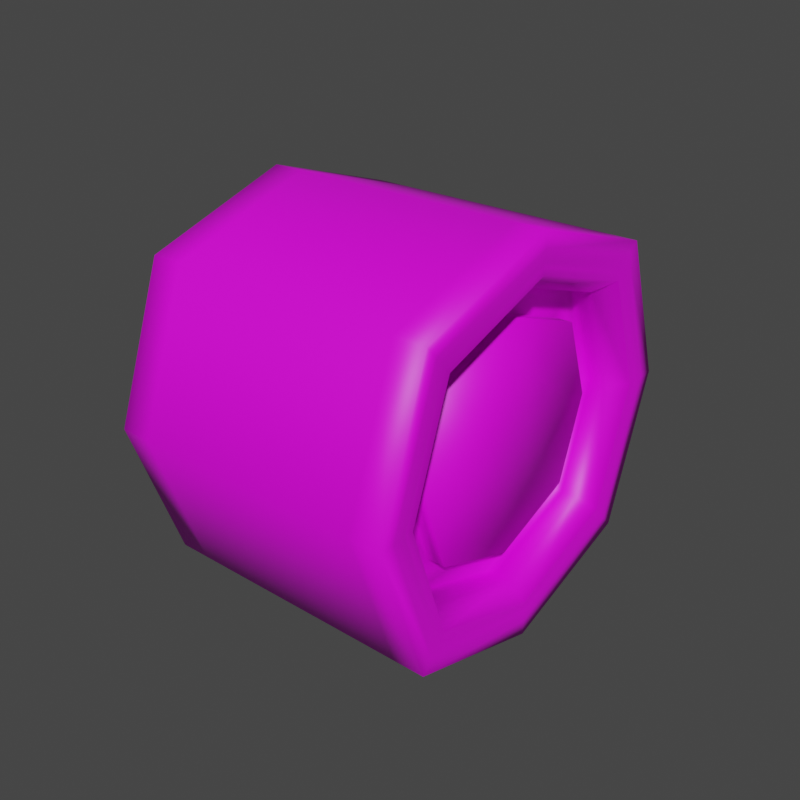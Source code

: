 # Source: 1.blend  (saved by Blender 3.2.14; exported with 4.5.12 LTS)
import bpy
from mathutils import Matrix  # noqa: F401  (used for matrix-valued properties, if any)

bpy.ops.wm.read_factory_settings(use_empty=True)
scene = bpy.context.scene
scene.name = 'Scene'

# ---- images (referenced by path relative to the original .blend; pixels are not part of the script)
import os
ASSET_DIR = os.environ.get("B2B_ASSET_DIR", "")  # directory of the original .blend (textures are referenced by path, not embedded)
HERE = os.path.dirname(os.path.abspath(__file__))  # packed textures are extracted next to this script under _unpacked/

def load_image(name, relpath, width, height, colorspace="sRGB"):
    """Load a texture the original file referenced (path relative to the .blend, or extracted next to this script)."""
    p = next((c for c in (os.path.join(HERE, relpath), os.path.join(ASSET_DIR, relpath)) if relpath and os.path.exists(c)), "")
    if p:
        img = bpy.data.images.load(p, check_existing=True)
        img.name = name
    else:  # same state as the original file: an image datablock whose file is absent (Cycles renders it pink)
        img = bpy.data.images.new(name, width, height)
        img.source = "FILE"
        img.filepath = "//" + (relpath or name)
    img.colorspace_settings.name = colorspace
    return img
img_wheel1 = load_image('Wheel1', 'Wheel1.png', 1024, 1024, 'sRGB')

# ---- materials (node trees are filled in below, after node groups)
mat_material_001 = bpy.data.materials.new('Material.001')
mat_material_001.use_transparent_shadow = False

# ---- material node trees
mat_material_001.use_nodes = True; mat_material_001.node_tree.nodes.clear()
_N = mat_material_001.node_tree.nodes; _L = mat_material_001.node_tree.links
n0 = _N.new('ShaderNodeBsdfPrincipled'); n0.name = 'Principled BSDF'; n0.location = (10, 300)
n0.distribution = 'GGX'
n0.subsurface_method = 'RANDOM_WALK_SKIN'
n0.inputs[3].default_value = 1.45
n0.inputs[27].default_value = (0.0, 0.0, 0.0, 1.0)
n0.inputs[28].default_value = 1.0
n1 = _N.new('ShaderNodeOutputMaterial'); n1.name = 'Material Output'; n1.location = (300, 300)
n2 = _N.new('ShaderNodeTexImage'); n2.name = 'Image Texture'; n2.location = (-369, 100)
n2.image = img_wheel1
_L.new(n0.outputs[0], n1.inputs[0])
_L.new(n2.outputs[0], n0.inputs[0])
n1.is_active_output = True

# ---- world
world_world = bpy.data.worlds.new('World'); scene.world = world_world
world_world.use_nodes = True; world_world.node_tree.nodes.clear()
_N = world_world.node_tree.nodes; _L = world_world.node_tree.links
n0 = _N.new('ShaderNodeOutputWorld'); n0.name = 'World Output'; n0.location = (300, 300)
n1 = _N.new('ShaderNodeBackground'); n1.name = 'Background'; n1.location = (10, 300)
n1.inputs[0].default_value = (0.05088, 0.05088, 0.05088, 1.0)
_L.new(n1.outputs[0], n0.inputs[0])
n0.is_active_output = True
world_world.color = (0.05088, 0.05088, 0.05088)
world_world.use_sun_shadow = False
world_world.sun_shadow_jitter_overblur = 0.0

# ---- meshes
me_cube_001 = bpy.data.meshes.new('Cube.001')
me_cube_001.from_pydata([(-1.0, -0.8163, -0.7979), (-1.0, -0.8172, 0.7976), (-1.0, 0.8163, -0.7979), (-1.0, 0.8172, 0.7976), (1.0, -0.8163, -0.7979), (1.0, -0.8172, 0.7976), (1.0, 0.8163, -0.7979), (1.0, 0.8172, 0.7976), (-1.0, -1.098, 0.009385), (-1.0, 1.098, 0.009385), (1.0, 1.098, 0.009385), (1.0, -1.098, 0.009385), (-1.0, -1.571e-09, -1.073), (-1.0, -1.571e-09, 1.073), (1.0, 1.571e-09, -1.073), (1.0, 1.571e-09, 1.073), (-1.0, 0.0, -1.218), (-1.0, -0.9239, -0.9163), (-1.0, -1.247, 0.009862), (-1.0, -0.9243, 0.9162), (-1.0, 0.0, 1.218), (-1.0, 0.9243, 0.9162), (-1.0, 1.247, 0.009862), (-1.0, 0.9239, -0.9163), (1.0, 1.247, 0.009862), (1.0, 0.9239, -0.9163), (1.0, 0.0, -1.218), (1.0, 0.0, 1.218), (1.0, -0.9243, 0.9162), (1.0, -1.247, 0.009862), (1.0, -0.9239, -0.9163), (1.0, 0.9243, 0.9162), (-0.728, 0.7835, 0.01158), (-0.728, -0.9927, 0.009048), (-0.728, 0.0, -0.7606), (-0.728, 0.0, 0.9704), (-0.728, -0.5846, -0.5582), (-0.728, -0.5867, 0.5576), (-0.728, 0.5867, 0.6222), (-0.728, 0.5846, -0.5582), (0.7747, -0.9927, 0.009048), (0.7747, 0.9927, 0.009048), (0.7747, -2.919e-09, -0.7802), (0.7747, 0.0, 0.9704), (0.7747, 0.5988, -0.5586), (0.7747, -0.6009, 0.5581), (0.7747, -0.5988, -0.5586), (0.7747, 0.6009, 0.5581), (-0.7855, 0.0, -1.32), (-0.7855, -1.0, -1.0), (-0.7855, -1.353, 0.0102), (-0.7855, -1.0, 1.0), (-0.7855, 0.0, 1.32), (-0.7855, 1.0, 1.0), (-0.7855, 1.353, 0.0102), (-0.7855, 1.0, -1.0), (0.7855, 1.353, 0.0102), (1.0, 1.0, -1.0), (0.7855, 0.0, -1.32), (0.7855, 0.0, 1.32), (0.7855, -1.0, 1.0), (0.7855, -1.353, 0.0102), (0.7855, -1.0, -1.0), (1.0, 1.0, 1.0), (-0.8717, 0.0, -0.9704), (-0.8717, -0.7402, -0.7142), (-0.8717, -0.9927, 0.009048), (-0.8717, -0.7415, 0.7138), (-0.8717, 0.0, 0.9704), (-0.8717, 0.7415, 0.7138), (-0.8717, 0.9927, 0.009048), (-0.8717, 0.7402, -0.7142), (0.8693, 0.9927, 0.009048), (0.8693, 0.7402, -0.7142), (0.8693, 0.0, -0.9704), (0.8693, 0.0, 0.9704), (0.8693, -0.7415, 0.7138), (0.8693, -0.9927, 0.009048), (0.8693, -0.7402, -0.7142), (0.8693, 0.7415, 0.7138), (0.7747, 0.7968, 0.00842), (0.7747, 0.7402, -0.7142), (0.7747, 0.0, -0.9704), (0.7747, -2.919e-09, 0.7802), (0.7747, -0.7415, 0.7138), (0.7747, -0.7968, 0.00842), (0.7747, -0.7402, -0.7142), (0.7747, 0.7415, 0.7138), (0.8342, 0.0, 0.0102), (0.8342, -0.7968, 0.00842), (0.8342, 0.7968, 0.00842), (0.8342, -2.919e-09, -0.7802), (0.8342, -2.919e-09, 0.7802), (0.8342, 0.5988, -0.5586), (0.8342, -0.6009, 0.5581), (0.8342, -0.5988, -0.5586), (0.8342, 0.6009, 0.5581), (1.0, 1.171, 0.009619), (1.0, 0.869, -0.8559), (1.0, 8.009e-10, -1.144), (1.0, -0.8697, 0.8558), (1.0, 8.009e-10, 1.144), (1.0, -0.869, -0.8559), (1.0, -1.171, 0.009619), (1.0, 0.8697, 0.8558), (0.9895, 1.137, 0.009508), (0.9895, -0.8448, 0.8281), (0.9895, -0.8439, -0.8283), (0.9895, 0.8448, 0.8281), (0.9895, 0.8439, -0.8283), (0.9895, 1.167e-09, -1.11), (0.9895, 1.167e-09, 1.11), (0.9895, -1.137, 0.009508), (0.7063, 0.9927, 0.009048), (0.7063, 0.7402, -0.7142), (0.7063, 0.0, -0.9704), (0.7063, 0.0, 0.9704), (0.7063, -0.7415, 0.7138), (0.7063, -0.9927, 0.009048), (0.7063, -0.7402, -0.7142), (0.7063, 0.7415, 0.7138), (0.7063, 0.7968, 0.00842), (0.7063, 0.5988, -0.5586), (0.7063, -2.919e-09, -0.7802), (0.7063, -2.919e-09, 0.7802), (0.7063, -0.6009, 0.5581), (0.7063, -0.7968, 0.00842), (0.7063, -0.5988, -0.5586), (0.7063, 0.6009, 0.5581), (-1.0, 0.0, -1.32), (-1.0, -1.0, -1.0), (-1.0, -1.353, 0.0102), (-1.0, -1.0, 1.0), (-1.0, 0.0, 1.32), (-1.0, 1.0, 1.0), (-1.0, 1.353, 0.0102), (-1.0, 1.0, -1.0), (1.0, 1.353, 0.0102), (0.7855, 1.0, -1.0), (1.0, 0.0, -1.32), (1.0, 0.0, 1.32), (1.0, -1.0, 1.0), (1.0, -1.353, 0.0102), (1.0, -1.0, -1.0), (0.7855, 1.0, 1.0), (-0.728, 0.0, -0.9704), (-0.728, -0.7402, -0.7142), (-0.728, -0.7824, 0.008375), (-0.728, -0.7415, 0.7138), (-0.728, 0.009552, 0.7639), (-0.728, 0.7415, 0.7884), (-0.728, 0.9927, 0.009048), (-0.728, 0.7402, -0.7142), (-0.9277, 0.0, 0.0102), (-0.9277, 0.7835, 0.01158), (-0.9277, -0.7824, 0.008375), (-0.9277, 0.0, -0.7606), (-0.9277, 0.009552, 0.7639), (-0.9277, -0.5846, -0.5582), (-0.9277, -0.5867, 0.5576), (-0.9277, 0.5867, 0.6222), (-0.9277, 0.5846, -0.5582)], [], [(65, 66, 33, 146), (54, 53, 144, 56), (75, 76, 84, 43), (61, 60, 51, 50), (48, 58, 62, 49), (59, 52, 51, 60), (62, 61, 50, 49), (72, 79, 87, 41), (55, 54, 56, 138), (66, 67, 148, 33), (71, 64, 145, 152), (78, 74, 82, 86), (144, 53, 52, 59), (55, 138, 58, 48), (74, 73, 81, 82), (70, 71, 152, 151), (0, 12, 16, 17), (1, 8, 18, 19), (3, 13, 20, 21), (2, 9, 22, 23), (97, 98, 25, 24), (98, 99, 26, 25), (100, 101, 27, 28), (102, 103, 29, 30), (8, 0, 17, 18), (9, 3, 21, 22), (104, 97, 24, 31), (103, 100, 28, 29), (12, 2, 23, 16), (13, 1, 19, 20), (99, 102, 30, 26), (101, 104, 31, 27), (36, 147, 155, 158), (39, 34, 156, 161), (147, 37, 159, 155), (32, 39, 161, 154), (67, 68, 35, 148), (68, 69, 150, 35), (64, 65, 146, 145), (69, 70, 151, 150), (44, 80, 90, 93), (83, 45, 94, 92), (80, 47, 96, 90), (46, 42, 91, 95), (79, 75, 43, 87), (73, 72, 41, 81), (76, 77, 40, 84), (77, 78, 86, 40), (17, 16, 129, 130), (19, 18, 131, 132), (21, 20, 133, 134), (23, 22, 135, 136), (24, 25, 57, 137), (25, 26, 139, 57), (28, 27, 140, 141), (30, 29, 142, 143), (18, 17, 130, 131), (22, 21, 134, 135), (31, 24, 137, 63), (29, 28, 141, 142), (16, 23, 136, 129), (20, 19, 132, 133), (26, 30, 143, 139), (27, 31, 63, 140), (12, 0, 65, 64), (8, 1, 67, 66), (13, 3, 69, 68), (9, 2, 71, 70), (6, 10, 72, 73), (14, 6, 73, 74), (15, 5, 76, 75), (11, 4, 78, 77), (0, 8, 66, 65), (3, 9, 70, 69), (10, 7, 79, 72), (5, 11, 77, 76), (2, 12, 64, 71), (1, 13, 68, 67), (4, 14, 74, 78), (7, 15, 75, 79), (47, 80, 121, 128), (86, 82, 115, 119), (46, 85, 126, 127), (84, 40, 118, 117), (41, 87, 120, 113), (45, 83, 124, 125), (44, 42, 123, 122), (40, 86, 119, 118), (88, 92, 94, 89), (91, 88, 89, 95), (93, 90, 88, 91), (90, 96, 92, 88), (47, 83, 92, 96), (45, 85, 89, 94), (85, 46, 95, 89), (42, 44, 93, 91), (111, 108, 104, 101), (110, 107, 102, 99), (112, 106, 100, 103), (108, 105, 97, 104), (107, 112, 103, 102), (106, 111, 101, 100), (109, 110, 99, 98), (105, 109, 98, 97), (10, 6, 109, 105), (6, 14, 110, 109), (5, 15, 111, 106), (4, 11, 112, 107), (7, 10, 105, 108), (11, 5, 106, 112), (14, 4, 107, 110), (15, 7, 108, 111), (121, 122, 114, 113), (122, 123, 115, 114), (125, 124, 116, 117), (127, 126, 118, 119), (128, 121, 113, 120), (126, 125, 117, 118), (123, 127, 119, 115), (124, 128, 120, 116), (85, 45, 125, 126), (87, 43, 116, 120), (81, 41, 113, 114), (42, 46, 127, 123), (82, 81, 114, 115), (83, 47, 128, 124), (43, 84, 117, 116), (80, 44, 122, 121), (48, 49, 130, 129), (50, 51, 132, 131), (52, 53, 134, 133), (54, 55, 136, 135), (138, 56, 137, 57), (58, 138, 57, 139), (59, 60, 141, 140), (61, 62, 143, 142), (49, 50, 131, 130), (53, 54, 135, 134), (56, 144, 63, 137), (60, 61, 142, 141), (55, 48, 129, 136), (51, 52, 133, 132), (62, 58, 139, 143), (144, 59, 140, 63), (36, 34, 145, 146), (37, 147, 33, 148), (38, 149, 35, 150), (39, 32, 151, 152), (147, 36, 146, 33), (32, 38, 150, 151), (34, 39, 152, 145), (149, 37, 148, 35), (153, 157, 160, 154), (156, 153, 154, 161), (158, 155, 153, 156), (155, 159, 157, 153), (149, 38, 160, 157), (34, 36, 158, 156), (37, 149, 157, 159), (38, 32, 154, 160)])
me_cube_001.polygons.foreach_set('use_smooth', [True] * 160)
_uv = me_cube_001.uv_layers.new(name='UVMap')
_uv.uv.foreach_set('vector', [0.1926, 0.07963, 0.2775, 0.07231, 0.2775, 0.07231, 0.1926, 0.07963, 0.5013, 0.2768, 0.625, 0.2768, 0.6518, 0.5, 0.5013, 0.4732, 0.59, 0.625, 0.5838, 0.7094, 0.5838, 0.7094, 0.59, 0.625, 0.5013, 0.7768, 0.625, 0.7768, 0.625, 0.9732, 0.5013, 0.9732, 0.1518, 0.625, 0.3482, 0.625, 0.3482, 0.75, 0.1518, 0.75, 0.6518, 0.625, 0.8482, 0.625, 0.8482, 0.75, 0.625, 0.7768, 0.3482, 0.75, 0.5013, 0.7768, 0.5013, 0.9732, 0.375, 0.9732, 0.5011, 0.5333, 0.5838, 0.5406, 0.5838, 0.5406, 0.5011, 0.5333, 0.375, 0.2768, 0.5013, 0.2768, 0.5013, 0.4732, 0.3482, 0.5, 0.2775, 0.07231, 0.3601, 0.07963, 0.3601, 0.07963, 0.2775, 0.07231, 0.1926, 0.2485, 0.1865, 0.1641, 0.1865, 0.1641, 0.1926, 0.2485, 0.4163, 0.7094, 0.4102, 0.625, 0.4102, 0.625, 0.4163, 0.7094, 0.6518, 0.5, 0.8482, 0.5, 0.8482, 0.625, 0.6518, 0.625, 0.1518, 0.5, 0.3482, 0.5, 0.3482, 0.625, 0.1518, 0.625, 0.4102, 0.625, 0.4163, 0.5406, 0.4163, 0.5406, 0.4102, 0.625, 0.2775, 0.2558, 0.1926, 0.2485, 0.1926, 0.2485, 0.2775, 0.2558, 0.1532, 0.06286, 0.1489, 0.1592, 0.1343, 0.1592, 0.1361, 0.04606, 0.3449, 0.06287, 0.2502, 0.05769, 0.2503, 0.04392, 0.3619, 0.04606, 0.3449, 0.2555, 0.3493, 0.1592, 0.3638, 0.1592, 0.3619, 0.2723, 0.1532, 0.2555, 0.2502, 0.2606, 0.2503, 0.2744, 0.1361, 0.2723, 0.5012, 0.5168, 0.3958, 0.5204, 0.3871, 0.5119, 0.5012, 0.5098, 0.3958, 0.5204, 0.3927, 0.625, 0.3853, 0.625, 0.3871, 0.5119, 0.6042, 0.7296, 0.6073, 0.625, 0.6147, 0.625, 0.6129, 0.7381, 0.3958, 0.7296, 0.5012, 0.7332, 0.5012, 0.7402, 0.3871, 0.7381, 0.2502, 0.05769, 0.1532, 0.06286, 0.1361, 0.04606, 0.2503, 0.04392, 0.2502, 0.2606, 0.3449, 0.2555, 0.3619, 0.2723, 0.2503, 0.2744, 0.6042, 0.5204, 0.5012, 0.5168, 0.5012, 0.5098, 0.6129, 0.5119, 0.5012, 0.7332, 0.6042, 0.7296, 0.6129, 0.7381, 0.5012, 0.7402, 0.1489, 0.1592, 0.1532, 0.2555, 0.1361, 0.2723, 0.1343, 0.1592, 0.3493, 0.1592, 0.3449, 0.06287, 0.3619, 0.04606, 0.3638, 0.1592, 0.3927, 0.625, 0.3958, 0.7296, 0.3871, 0.7381, 0.3853, 0.625, 0.6073, 0.625, 0.6042, 0.5204, 0.6129, 0.5119, 0.6147, 0.625, 0.24, 0.07049, 0.3028, 0.06146, 0.3028, 0.06146, 0.24, 0.07049, 0.24, 0.1971, 0.2314, 0.1338, 0.2314, 0.1338, 0.24, 0.1971, 0.3028, 0.06146, 0.3636, 0.07044, 0.3636, 0.07044, 0.3028, 0.06146, 0.3032, 0.2062, 0.24, 0.1971, 0.24, 0.1971, 0.3032, 0.2062, 0.3601, 0.07963, 0.3663, 0.1641, 0.3663, 0.1641, 0.3601, 0.07963, 0.3663, 0.1641, 0.3601, 0.2485, 0.3601, 0.2485, 0.3663, 0.1641, 0.1865, 0.1641, 0.1926, 0.07963, 0.1926, 0.07963, 0.1865, 0.1641, 0.3601, 0.2485, 0.2775, 0.2558, 0.2775, 0.2558, 0.3601, 0.2485, 0.4368, 0.56, 0.5011, 0.5514, 0.5011, 0.5514, 0.4368, 0.56, 0.5709, 0.625, 0.5633, 0.69, 0.5633, 0.69, 0.5709, 0.625, 0.5011, 0.5514, 0.5633, 0.56, 0.5633, 0.56, 0.5011, 0.5514, 0.4368, 0.69, 0.4293, 0.625, 0.4293, 0.625, 0.4368, 0.69, 0.5838, 0.5406, 0.59, 0.625, 0.59, 0.625, 0.5838, 0.5406, 0.4163, 0.5406, 0.5011, 0.5333, 0.5011, 0.5333, 0.4163, 0.5406, 0.5838, 0.7094, 0.5011, 0.7167, 0.5011, 0.7167, 0.5838, 0.7094, 0.5011, 0.7167, 0.4163, 0.7094, 0.4163, 0.7094, 0.5011, 0.7167, 0.3871, 0.01188, 0.3853, 0.125, 0.375, 0.125, 0.375, 0.0, 0.6129, 0.01188, 0.5012, 0.009737, 0.5013, 0.0, 0.625, 0.0, 0.6129, 0.2381, 0.6147, 0.125, 0.625, 0.125, 0.625, 0.25, 0.3871, 0.2381, 0.5012, 0.2402, 0.5013, 0.25, 0.375, 0.25, 0.5012, 0.5098, 0.3871, 0.5119, 0.375, 0.5, 0.5013, 0.5, 0.3871, 0.5119, 0.3853, 0.625, 0.375, 0.625, 0.375, 0.5, 0.6129, 0.7381, 0.6147, 0.625, 0.625, 0.625, 0.625, 0.75, 0.3871, 0.7381, 0.5012, 0.7402, 0.5013, 0.75, 0.375, 0.75, 0.5012, 0.009737, 0.3871, 0.01188, 0.375, 0.0, 0.5013, 0.0, 0.5012, 0.2402, 0.6129, 0.2381, 0.625, 0.25, 0.5013, 0.25, 0.6129, 0.5119, 0.5012, 0.5098, 0.5013, 0.5, 0.625, 0.5, 0.5012, 0.7402, 0.6129, 0.7381, 0.625, 0.75, 0.5013, 0.75, 0.3853, 0.125, 0.3871, 0.2381, 0.375, 0.25, 0.375, 0.125, 0.6147, 0.125, 0.6129, 0.01188, 0.625, 0.0, 0.625, 0.125, 0.3853, 0.625, 0.3871, 0.7381, 0.375, 0.75, 0.375, 0.625, 0.6147, 0.625, 0.6129, 0.5119, 0.625, 0.5, 0.625, 0.625, 0.4507, 0.125, 0.4529, 0.07757, 0.4588, 0.08342, 0.4558, 0.125, 0.5006, 0.07503, 0.5472, 0.07758, 0.5413, 0.08343, 0.5006, 0.07982, 0.5494, 0.125, 0.5472, 0.1724, 0.5413, 0.1666, 0.5443, 0.125, 0.5006, 0.1749, 0.4529, 0.1724, 0.4588, 0.1666, 0.5006, 0.1701, 0.4042, 0.5287, 0.5012, 0.5235, 0.5011, 0.5333, 0.4163, 0.5406, 0.3999, 0.625, 0.4042, 0.5287, 0.4163, 0.5406, 0.4102, 0.625, 0.6002, 0.625, 0.5958, 0.7213, 0.5838, 0.7094, 0.59, 0.625, 0.5012, 0.7265, 0.4042, 0.7213, 0.4163, 0.7094, 0.5011, 0.7167, 0.4529, 0.07757, 0.5006, 0.07503, 0.5006, 0.07982, 0.4588, 0.08342, 0.5472, 0.1724, 0.5006, 0.1749, 0.5006, 0.1701, 0.5413, 0.1666, 0.5012, 0.5235, 0.5958, 0.5287, 0.5838, 0.5406, 0.5011, 0.5333, 0.5958, 0.7213, 0.5012, 0.7265, 0.5011, 0.7167, 0.5838, 0.7094, 0.4529, 0.1724, 0.4507, 0.125, 0.4558, 0.125, 0.4588, 0.1666, 0.5472, 0.07758, 0.5494, 0.125, 0.5443, 0.125, 0.5413, 0.08343, 0.4042, 0.7213, 0.3999, 0.625, 0.4102, 0.625, 0.4163, 0.7094, 0.5958, 0.5287, 0.6002, 0.625, 0.59, 0.625, 0.5838, 0.5406, 0.5633, 0.56, 0.5011, 0.5514, 0.5011, 0.5514, 0.5633, 0.56, 0.4163, 0.7094, 0.4102, 0.625, 0.4102, 0.625, 0.4163, 0.7094, 0.4368, 0.69, 0.5011, 0.6986, 0.5011, 0.6986, 0.4368, 0.69, 0.5838, 0.7094, 0.5011, 0.7167, 0.5011, 0.7167, 0.5838, 0.7094, 0.5011, 0.5333, 0.5838, 0.5406, 0.5838, 0.5406, 0.5011, 0.5333, 0.5633, 0.69, 0.5709, 0.625, 0.5709, 0.625, 0.5633, 0.69, 0.4368, 0.56, 0.4293, 0.625, 0.4293, 0.625, 0.4368, 0.56, 0.5011, 0.7167, 0.4163, 0.7094, 0.4163, 0.7094, 0.5011, 0.7167, 0.5013, 0.625, 0.5709, 0.625, 0.5633, 0.69, 0.5011, 0.6986, 0.4293, 0.625, 0.5013, 0.625, 0.5011, 0.6986, 0.4368, 0.69, 0.4368, 0.56, 0.5011, 0.5514, 0.5013, 0.625, 0.4293, 0.625, 0.5011, 0.5514, 0.5633, 0.56, 0.5709, 0.625, 0.5013, 0.625, 0.5633, 0.56, 0.5709, 0.625, 0.5709, 0.625, 0.5633, 0.56, 0.5633, 0.69, 0.5011, 0.6986, 0.5011, 0.6986, 0.5633, 0.69, 0.5011, 0.6986, 0.4368, 0.69, 0.4368, 0.69, 0.5011, 0.6986, 0.4293, 0.625, 0.4368, 0.56, 0.4368, 0.56, 0.4293, 0.625, 0.604, 0.625, 0.6002, 0.5244, 0.6042, 0.5204, 0.6073, 0.625, 0.3961, 0.625, 0.3998, 0.7256, 0.3958, 0.7296, 0.3927, 0.625, 0.5012, 0.73, 0.6002, 0.7256, 0.6042, 0.7296, 0.5012, 0.7332, 0.6002, 0.5244, 0.5012, 0.52, 0.5012, 0.5168, 0.6042, 0.5204, 0.3998, 0.7256, 0.5012, 0.73, 0.5012, 0.7332, 0.3958, 0.7296, 0.6002, 0.7256, 0.604, 0.625, 0.6073, 0.625, 0.6042, 0.7296, 0.3998, 0.5244, 0.3961, 0.625, 0.3927, 0.625, 0.3958, 0.5204, 0.5012, 0.52, 0.3998, 0.5244, 0.3958, 0.5204, 0.5012, 0.5168, 0.5012, 0.5235, 0.4042, 0.5287, 0.3998, 0.5244, 0.5012, 0.52, 0.4042, 0.5287, 0.3999, 0.625, 0.3961, 0.625, 0.3998, 0.5244, 0.5958, 0.7213, 0.6002, 0.625, 0.604, 0.625, 0.6002, 0.7256, 0.4042, 0.7213, 0.5012, 0.7265, 0.5012, 0.73, 0.3998, 0.7256, 0.5958, 0.5287, 0.5012, 0.5235, 0.5012, 0.52, 0.6002, 0.5244, 0.5012, 0.7265, 0.5958, 0.7213, 0.6002, 0.7256, 0.5012, 0.73, 0.3999, 0.625, 0.4042, 0.7213, 0.3998, 0.7256, 0.3961, 0.625, 0.6002, 0.625, 0.5958, 0.5287, 0.6002, 0.5244, 0.604, 0.625, 0.5011, 0.5514, 0.4368, 0.56, 0.4163, 0.5406, 0.5011, 0.5333, 0.4368, 0.56, 0.4293, 0.625, 0.4102, 0.625, 0.4163, 0.5406, 0.5633, 0.69, 0.5709, 0.625, 0.59, 0.625, 0.5838, 0.7094, 0.4368, 0.69, 0.5011, 0.6986, 0.5011, 0.7167, 0.4163, 0.7094, 0.5633, 0.56, 0.5011, 0.5514, 0.5011, 0.5333, 0.5838, 0.5406, 0.5011, 0.6986, 0.5633, 0.69, 0.5838, 0.7094, 0.5011, 0.7167, 0.4293, 0.625, 0.4368, 0.69, 0.4163, 0.7094, 0.4102, 0.625, 0.5709, 0.625, 0.5633, 0.56, 0.5838, 0.5406, 0.59, 0.625, 0.5011, 0.6986, 0.5633, 0.69, 0.5633, 0.69, 0.5011, 0.6986, 0.5838, 0.5406, 0.59, 0.625, 0.59, 0.625, 0.5838, 0.5406, 0.4163, 0.5406, 0.5011, 0.5333, 0.5011, 0.5333, 0.4163, 0.5406, 0.4293, 0.625, 0.4368, 0.69, 0.4368, 0.69, 0.4293, 0.625, 0.4102, 0.625, 0.4163, 0.5406, 0.4163, 0.5406, 0.4102, 0.625, 0.5709, 0.625, 0.5633, 0.56, 0.5633, 0.56, 0.5709, 0.625, 0.59, 0.625, 0.5838, 0.7094, 0.5838, 0.7094, 0.59, 0.625, 0.5011, 0.5514, 0.4368, 0.56, 0.4368, 0.56, 0.5011, 0.5514, 0.1518, 0.625, 0.1518, 0.75, 0.125, 0.75, 0.125, 0.625, 0.5013, 0.9732, 0.625, 0.9732, 0.625, 1.0, 0.5013, 1.0, 0.8482, 0.625, 0.8482, 0.5, 0.875, 0.5, 0.875, 0.625, 0.5013, 0.2768, 0.375, 0.2768, 0.375, 0.25, 0.5013, 0.25, 0.3482, 0.5, 0.5013, 0.4732, 0.5013, 0.5, 0.375, 0.5, 0.3482, 0.625, 0.3482, 0.5, 0.375, 0.5, 0.375, 0.625, 0.6518, 0.625, 0.625, 0.7768, 0.625, 0.75, 0.625, 0.625, 0.5013, 0.7768, 0.3482, 0.75, 0.375, 0.75, 0.5013, 0.75, 0.375, 0.9732, 0.5013, 0.9732, 0.5013, 1.0, 0.375, 1.0, 0.625, 0.2768, 0.5013, 0.2768, 0.5013, 0.25, 0.625, 0.25, 0.5013, 0.4732, 0.6518, 0.5, 0.625, 0.5, 0.5013, 0.5, 0.625, 0.7768, 0.5013, 0.7768, 0.5013, 0.75, 0.625, 0.75, 0.1518, 0.5, 0.1518, 0.625, 0.125, 0.625, 0.125, 0.5, 0.8482, 0.75, 0.8482, 0.625, 0.875, 0.625, 0.875, 0.75, 0.3482, 0.75, 0.3482, 0.625, 0.375, 0.625, 0.375, 0.75, 0.6518, 0.5, 0.6518, 0.625, 0.625, 0.625, 0.625, 0.5, 0.2068, 0.1017, 0.1982, 0.165, 0.1787, 0.165, 0.1848, 0.0806, 0.3304, 0.1017, 0.2696, 0.09271, 0.2697, 0.07328, 0.3523, 0.08061, 0.3326, 0.2286, 0.3393, 0.1661, 0.3585, 0.165, 0.3523, 0.2495, 0.2068, 0.2283, 0.27, 0.2375, 0.2697, 0.2567, 0.1848, 0.2495, 0.2696, 0.09271, 0.2068, 0.1017, 0.1848, 0.0806, 0.2697, 0.07328, 0.27, 0.2375, 0.3326, 0.2286, 0.3523, 0.2495, 0.2697, 0.2567, 0.1982, 0.165, 0.2068, 0.2283, 0.1848, 0.2495, 0.1787, 0.165, 0.3393, 0.1661, 0.3304, 0.1017, 0.3523, 0.08061, 0.3585, 0.165, 0.5013, 0.125, 0.5707, 0.126, 0.5641, 0.1886, 0.5014, 0.1974, 0.4297, 0.125, 0.5013, 0.125, 0.5014, 0.1974, 0.4382, 0.1883, 0.4382, 0.0617, 0.5011, 0.05267, 0.5013, 0.125, 0.4297, 0.125, 0.5011, 0.05267, 0.5619, 0.06165, 0.5707, 0.126, 0.5013, 0.125, 0.3725, 0.1348, 0.3658, 0.1974, 0.3658, 0.1974, 0.3725, 0.1348, 0.2314, 0.1338, 0.24, 0.07049, 0.24, 0.07049, 0.2314, 0.1338, 0.3636, 0.07044, 0.3725, 0.1348, 0.3725, 0.1348, 0.3636, 0.07044, 0.3658, 0.1974, 0.3032, 0.2062, 0.3032, 0.2062, 0.3658, 0.1974])
me_cube_001.materials.append(mat_material_001)
me_cube_001.use_mirror_z = True
me_cube_001.use_paint_bone_selection = False
me_cube_001.use_paint_mask = True
me_cube_001.update()

# ---- objects
ob_wheel1 = bpy.data.objects.new('Wheel1', me_cube_001)

# ---- transforms, parenting, visibility, modifiers, constraints
ob_wheel1.location = (0.0, 0.0, 0.0)
ob_wheel1.color = (0.9895, 0.9098, 1.0, 1.0)
ob_wheel1.display_bounds_type = 'CAPSULE'
ob_wheel1.display.show_shadows = False
ob_wheel1.use_mesh_mirror_z = True

# ---- collection membership
scene.collection.objects.link(ob_wheel1)

# ---- scene / render settings (as saved in the file)
scene.frame_start = 1; scene.frame_end = 250; scene.frame_set(1)
scene.render.engine = 'BLENDER_EEVEE_NEXT'
scene.render.resolution_x = 2048
scene.render.resolution_y = 2048
scene.cycles.sampling_pattern = 'TABULATED_SOBOL'
scene.cycles.use_light_tree = False
scene.eevee.use_gtao = True
scene.eevee.use_raytracing = True
scene.view_settings.view_transform = 'Filmic'
bpy.context.view_layer.update()

# ---- added for rendering (the .blend has no active camera and no usable light): camera, sun
cam_auto = bpy.data.cameras.new('AutoCamera')
cam_auto.lens = 50.0
cam_auto.sensor_width = 36.0
cam_auto.clip_end = 1000.0
ob_auto_camera = bpy.data.objects.new('AutoCamera', cam_auto)
scene.collection.objects.link(ob_auto_camera)
ob_auto_camera.location = (3.95692, -4.7483, 3.16554)
ob_auto_camera.rotation_euler = (1.09748, -7.21219e-08, 0.694738)
scene.camera = ob_auto_camera
light_auto_sun = bpy.data.lights.new('AutoSun', 'SUN')
light_auto_sun.energy = 3.0
light_auto_sun.angle = 0.0523599
ob_auto_sun = bpy.data.objects.new('AutoSun', light_auto_sun)
scene.collection.objects.link(ob_auto_sun)
ob_auto_sun.rotation_euler = (0.872665, 0.174533, 0.523599)
bpy.context.view_layer.update()
